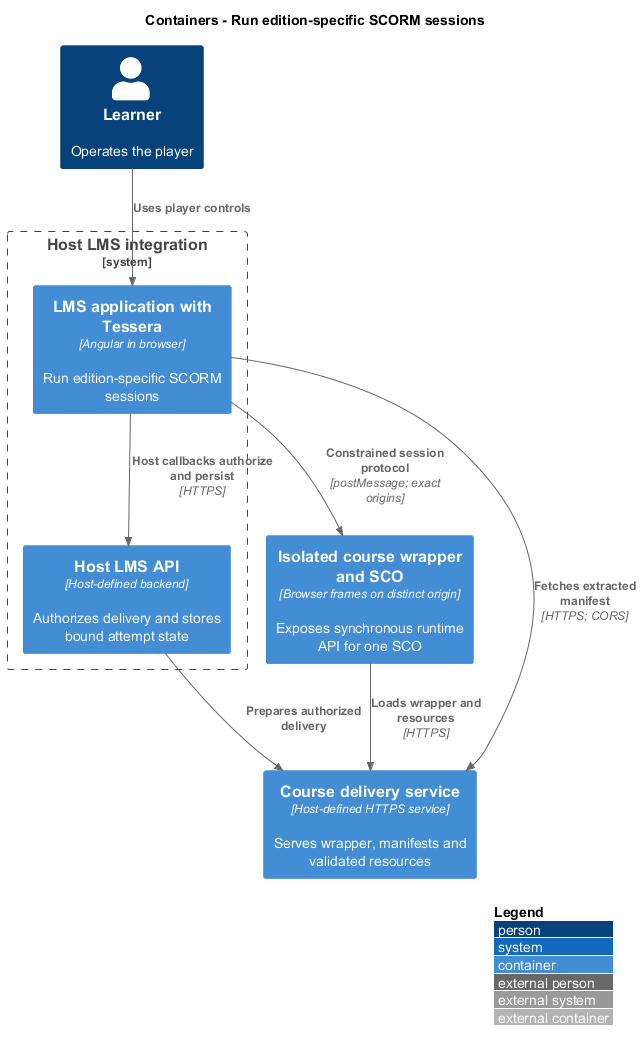

The diagram above was rendered by PlantUML. Its source (embedded in the PNG):
@startuml
!include <C4/C4_Container>
LAYOUT_WITH_LEGEND()
title Containers - Run edition-specific SCORM sessions

Person(learner, "Learner", "Operates the player")
System_Boundary(lms, "Host LMS integration") {
  Container(frontend, "LMS application with Tessera", "Angular in browser", "Run edition-specific SCORM sessions")
  Container(api, "Host LMS API", "Host-defined backend", "Authorizes delivery and stores bound attempt state")
}
Container(course, "Isolated course wrapper and SCO", "Browser frames on distinct origin", "Exposes synchronous runtime API for one SCO")
Container(delivery, "Course delivery service", "Host-defined HTTPS service", "Serves wrapper, manifests and validated resources")
Rel(learner, frontend, "Uses player controls")
Rel(frontend, api, "Host callbacks authorize and persist", "HTTPS")
Rel(frontend, course, "Constrained session protocol", "postMessage; exact origins")
Rel(frontend, delivery, "Fetches extracted manifest", "HTTPS; CORS")
Rel(course, delivery, "Loads wrapper and resources", "HTTPS")
Rel(api, delivery, "Prepares authorized delivery")
@enduml